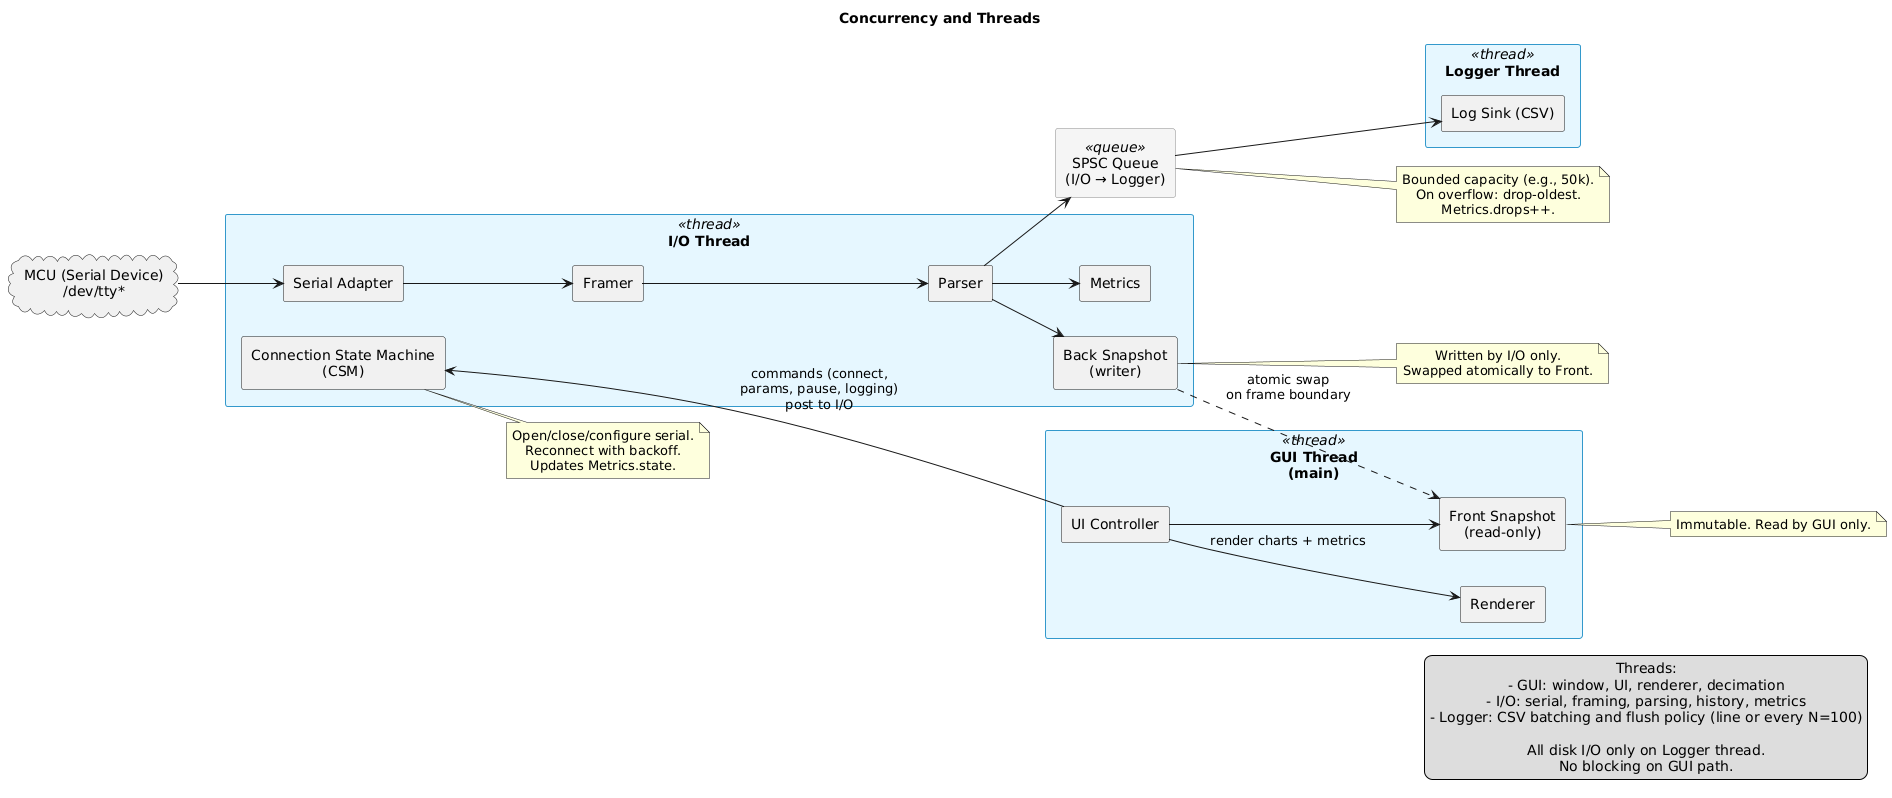

The diagram above was rendered by PlantUML. Its source (embedded in the PNG):
@startuml concurrency
title Concurrency and Threads
left to right direction
skinparam shadowing false
skinparam packageStyle rectangle
skinparam componentStyle rectangle
skinparam defaultTextAlignment center

' Styles
skinparam rectangle {
  BackgroundColor<<thread>> #E6F7FF
  BorderColor<<thread>> #3399CC
}
skinparam rectangle {
  BackgroundColor<<queue>> #F5F5F5
  BorderColor<<queue>> #888888
}

' External source
cloud "MCU (Serial Device)\n/dev/tty*" as MCU

' Threads
rectangle "GUI Thread\n(main)" <<thread>> as GUI {
  component "UI Controller" as UI
  component "Renderer" as R
  component "Front Snapshot\n(read-only)" as Front
}

rectangle "I/O Thread" <<thread>> as IO {
  component "Connection State Machine\n(CSM)" as CSM
  component "Serial Adapter" as SA
  component "Framer" as FR
  component "Parser" as PAR
  component "Back Snapshot\n(writer)" as Back
  component "Metrics" as MET
}

rectangle "Logger Thread" <<thread>> as LOG {
  component "Log Sink (CSV)" as CSV
}

' Bounded queue between threads
rectangle "SPSC Queue\n(I/O → Logger)" <<queue>> as Q

' Data path (I/O thread)
MCU --> SA
SA --> FR
FR --> PAR
PAR --> Back
PAR --> MET
PAR --> Q

' Logger thread path
Q --> CSV

' GUI reads immutable snapshot
UI --> Front
UI --> R : render charts + metrics

' Cross-thread control paths
UI --> CSM : commands (connect,\nparams, pause, logging)\npost to I/O
Back ..> Front : atomic swap\non frame boundary

' Notes
note right of Q
Bounded capacity (e.g., 50k).
On overflow: drop-oldest.
Metrics.drops++.
end note

note right of Front
Immutable. Read by GUI only.
end note

note right of Back
Written by I/O only.
Swapped atomically to Front.
end note

note right of CSM
Open/close/configure serial.
Reconnect with backoff.
Updates Metrics.state.
end note

legend right
Threads:
- GUI: window, UI, renderer, decimation
- I/O: serial, framing, parsing, history, metrics
- Logger: CSV batching and flush policy (line or every N=100)

All disk I/O only on Logger thread.
No blocking on GUI path.
end legend
@enduml